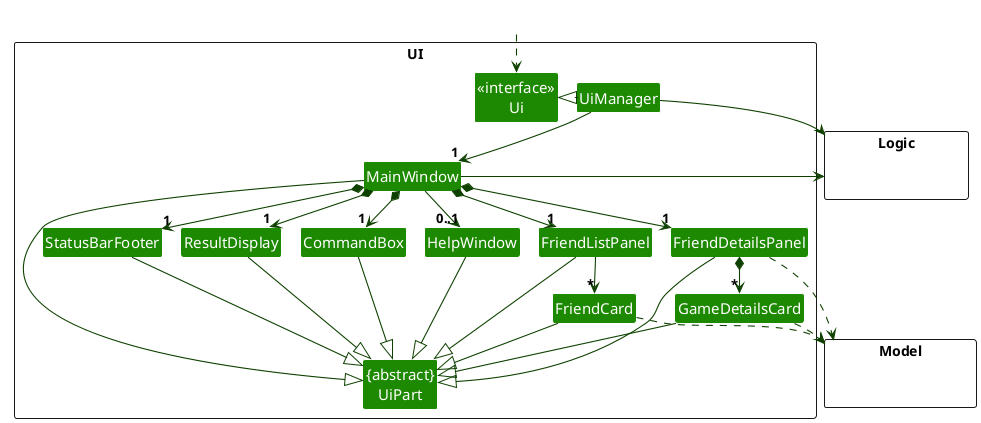

The diagram above was rendered by PlantUML. Its source (embedded in the PNG):
@startuml
!pragma layout smetana
!include style.puml
skinparam arrowThickness 1.1
skinparam arrowColor UI_COLOR_T4
skinparam classBackgroundColor UI_COLOR

package UI <<Rectangle>>{
Class "<<interface>>\nUi" as Ui
Class "{abstract}\nUiPart" as UiPart
Class UiManager
Class MainWindow
Class HelpWindow
Class ResultDisplay
Class FriendListPanel
Class FriendCard
Class FriendDetailsPanel
Class GameDetailsCard
Class StatusBarFooter
Class CommandBox
}

package Model <<Rectangle>> {
Class HiddenModel #FFFFFF
}

package Logic <<Rectangle>> {
Class HiddenLogic #FFFFFF
}

Class HiddenOutside #FFFFFF
HiddenOutside ..> Ui

UiManager .left.|> Ui
UiManager -down-> "1" MainWindow
MainWindow *-down->  "1" CommandBox
MainWindow *-down-> "1" ResultDisplay
MainWindow *-down-> "1" FriendListPanel
MainWindow *-down-> "1" FriendDetailsPanel
MainWindow *-down-> "1" StatusBarFooter
MainWindow --> "0..1" HelpWindow

FriendListPanel -down-> "*" FriendCard
FriendDetailsPanel *-down-> "*" GameDetailsCard

MainWindow -left-|> UiPart

ResultDisplay --|> UiPart
CommandBox --|> UiPart
FriendListPanel --|> UiPart
FriendCard --|> UiPart
FriendDetailsPanel --|> UiPart
GameDetailsCard --|> UiPart
StatusBarFooter --|> UiPart
HelpWindow --|> UiPart

FriendCard ..> Model
FriendDetailsPanel ..> Model
GameDetailsCard ..> Model
UiManager -right-> Logic
MainWindow -left-> Logic

FriendListPanel -[hidden]left- HelpWindow
HelpWindow -[hidden]left- CommandBox
CommandBox -[hidden]left- ResultDisplay
ResultDisplay -[hidden]left- StatusBarFooter

MainWindow -[hidden]-|> UiPart
@enduml